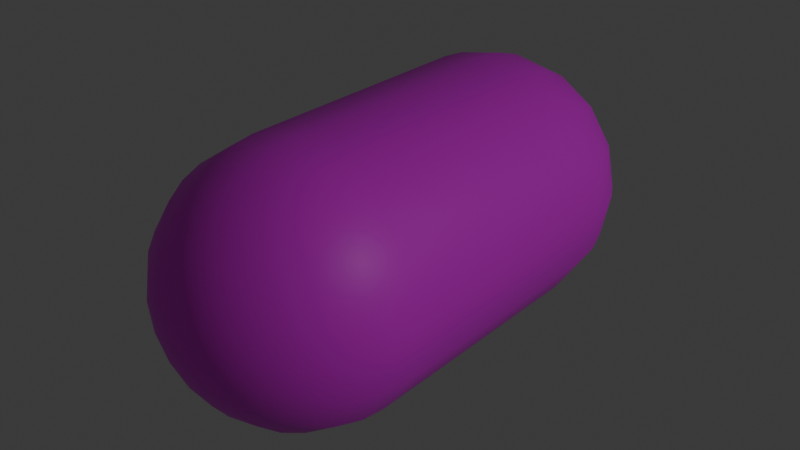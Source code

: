 # Source: bullet_triangled.blend  (saved by Blender 4.1.24; exported with 4.5.12 LTS)
import bpy
from mathutils import Matrix  # noqa: F401  (used for matrix-valued properties, if any)

bpy.ops.wm.read_factory_settings(use_empty=True)
scene = bpy.context.scene
scene.name = 'Scene'

# ---- collections
col_collection = bpy.data.collections.new('Collection'); scene.collection.children.link(col_collection)

# ---- images (referenced by path relative to the original .blend; pixels are not part of the script)
import os
ASSET_DIR = os.environ.get("B2B_ASSET_DIR", "")  # directory of the original .blend (textures are referenced by path, not embedded)
HERE = os.path.dirname(os.path.abspath(__file__))  # packed textures are extracted next to this script under _unpacked/

def load_image(name, relpath, width, height, colorspace="sRGB"):
    """Load a texture the original file referenced (path relative to the .blend, or extracted next to this script)."""
    p = next((c for c in (os.path.join(HERE, relpath), os.path.join(ASSET_DIR, relpath)) if relpath and os.path.exists(c)), "")
    if p:
        img = bpy.data.images.load(p, check_existing=True)
        img.name = name
    else:  # same state as the original file: an image datablock whose file is absent (Cycles renders it pink)
        img = bpy.data.images.new(name, width, height)
        img.source = "FILE"
        img.filepath = "//" + (relpath or name)
    img.colorspace_settings.name = colorspace
    return img
img_bullet_png = load_image('bullet.png', 'bullet.png', 1024, 1024, 'sRGB')

# ---- materials (node trees are filled in below, after node groups)
mat_material = bpy.data.materials.new('Material')
mat_material.alpha_threshold = 0.0
mat_material.use_transparent_shadow = False
mat_material.roughness = 0.5
mat_material.line_color = (0.0, 0.0, 0.0, 1.0)

# ---- material node trees
mat_material.use_nodes = True; mat_material.node_tree.nodes.clear()
_N = mat_material.node_tree.nodes; _L = mat_material.node_tree.links
n0 = _N.new('ShaderNodeOutputMaterial'); n0.name = 'Material Output'; n0.location = (300, 300)
n1 = _N.new('ShaderNodeBsdfPrincipled'); n1.name = 'Principled BSDF'; n1.location = (10, 300)
n1.inputs[3].default_value = 1.45
n2 = _N.new('ShaderNodeTexImage'); n2.name = '画像テクスチャ'; n2.location = (-280, 280)
n2.image = img_bullet_png
_L.new(n1.outputs[0], n0.inputs[0])
_L.new(n2.outputs[0], n1.inputs[0])
n0.is_active_output = True

# ---- world
world_world = bpy.data.worlds.new('World'); scene.world = world_world
world_world.use_nodes = True; world_world.node_tree.nodes.clear()
_N = world_world.node_tree.nodes; _L = world_world.node_tree.links
n0 = _N.new('ShaderNodeOutputWorld'); n0.name = 'World Output'; n0.location = (300, 300)
n1 = _N.new('ShaderNodeBackground'); n1.name = 'Background'; n1.location = (10, 300)
n1.inputs[0].default_value = (0.05088, 0.05088, 0.05088, 1.0)
_L.new(n1.outputs[0], n0.inputs[0])
n0.is_active_output = True
world_world.color = (0.05088, 0.05088, 0.05088)
world_world.use_sun_shadow = False
world_world.sun_shadow_jitter_overblur = 0.0

# ---- lights
light_light = bpy.data.lights.new('Light', 'POINT')
light_light.transmission_factor = 0.0
light_light.energy = 1000.0
light_light.shadow_soft_size = 0.1
light_light.shadow_maximum_resolution = 0.006
light_light.use_absolute_resolution = True

# ---- meshes
me_x = bpy.data.meshes.new('円柱')
me_x.from_pydata([(0.0, 0.4015, 0.4), (0.0, -0.7938, 0.07804), (0.0, -0.771, 0.1531), (0.1531, 0.4015, 0.3696), (0.0, -0.6843, 0.2828), (0.0, -0.5545, 0.3696), (0.1531, -0.4015, 0.3696), (0.0, -0.4795, 0.3923), (0.2828, -0.4015, 0.2828), (0.0, 0.4795, 0.3923), (0.0, 0.6237, 0.3326), (0.0, 0.7341, 0.2222), (0.02986, -0.7938, 0.0721), (0.05858, -0.771, 0.1414), (0.0, 0.771, 0.1531), (0.08504, -0.7341, 0.2053), (0.1082, -0.6843, 0.2613), (0.0, 0.7938, 0.07804), (0.1273, -0.6237, 0.3073), (0.1414, -0.5545, 0.3414), (0.1501, -0.4795, 0.3625), (0.1501, 0.4795, 0.3625), (0.05518, -0.7938, 0.05518), (0.1414, 0.5545, 0.3414), (0.1082, -0.771, 0.1082), (0.1273, 0.6237, 0.3073), (0.1571, -0.7341, 0.1571), (0.2, -0.6843, 0.2), (0.1082, 0.6843, 0.2613), (0.2352, -0.6237, 0.2352), (0.2613, -0.5545, 0.2613), (0.2774, -0.4795, 0.2774), (0.08504, 0.7341, 0.2053), (0.05858, 0.771, 0.1414), (0.02986, 0.7938, 0.0721), (-0.4, 0.4015, 1.748e-08), (-0.4, -0.4015, -1.748e-08), (-0.2828, 0.4015, 0.2828), (0.0721, -0.7938, 0.02986), (0.1414, -0.771, 0.05858), (0.2053, -0.7341, 0.08504), (-0.1531, 0.4015, 0.3696), (0.2613, -0.6843, 0.1082), (-0.1531, -0.4015, 0.3696), (0.2828, 0.4015, 0.2828), (0.3073, -0.6237, 0.1273), (0.3414, -0.5545, 0.1414), (0.2774, 0.4795, 0.2774), (0.3625, -0.4795, 0.1501), (0.2613, 0.5545, 0.2613), (0.2352, 0.6237, 0.2352), (0.2, 0.6843, 0.2), (0.1571, 0.7341, 0.1571), (0.1082, 0.771, 0.1082), (0.05518, 0.7938, 0.05518), (0.3696, 0.4015, 0.1531), (0.3625, 0.4795, 0.1501), (0.3414, 0.5545, 0.1414), (0.07804, -0.7938, -5.549e-08), (0.3073, 0.6237, 0.1273), (0.1531, -0.771, -5.152e-08), (0.2613, 0.6843, 0.1082), (0.2222, -0.7341, -6.182e-08), (0.2053, 0.7341, 0.08504), (0.1414, 0.771, 0.05858), (0.2828, -0.6843, -6.561e-08), (0.3326, -0.6237, -6.296e-08), (0.0721, 0.7938, 0.02986), (0.3696, -0.5545, -7.186e-08), (0.3923, -0.4795, -8.05e-08), (0.3923, 0.4795, -3.871e-08), (0.4, -0.4015, -7.709e-08), (0.3696, 0.5545, -2.351e-08), (0.3326, 0.6237, -8.564e-09), (0.2828, 0.6843, -5.915e-09), (0.2222, 0.7341, 2.22e-09), (0.1531, 0.771, 1.576e-08), (0.07804, 0.7938, 1.377e-08), (0.3625, 0.4795, -0.1501), (0.0721, -0.7938, -0.02986), (0.3414, 0.5545, -0.1414), (0.1414, -0.771, -0.05858), (0.3073, 0.6237, -0.1273), (0.2613, 0.6843, -0.1082), (0.2053, -0.7341, -0.08504), (0.2613, -0.6843, -0.1082), (0.2053, 0.7341, -0.08504), (0.1414, 0.771, -0.05858), (0.3073, -0.6237, -0.1273), (0.3414, -0.5545, -0.1414), (0.0721, 0.7938, -0.02986), (0.3625, -0.4795, -0.1501), (0.2828, 0.4015, -0.2828), (0.2774, 0.4795, -0.2774), (0.3696, -0.4015, -0.1531), (0.2613, 0.5545, -0.2613), (0.2352, 0.6237, -0.2352), (0.2, 0.6843, -0.2), (0.1571, 0.7341, -0.1571), (0.1082, 0.771, -0.1082), (0.05518, 0.7938, -0.05518), (0.1531, 0.4015, -0.3696), (0.1501, 0.4795, -0.3625), (0.05518, -0.7938, -0.05518), (0.1414, 0.5545, -0.3414), (0.1082, -0.771, -0.1082), (0.1273, 0.6237, -0.3073), (0.1571, -0.7341, -0.1571), (0.1082, 0.6843, -0.2613), (0.2, -0.6843, -0.2), (0.08504, 0.7341, -0.2053), (0.2352, -0.6237, -0.2352), (0.05858, 0.771, -0.1414), (0.2613, -0.5545, -0.2613), (0.02986, 0.7938, -0.0721), (0.2774, -0.4795, -0.2774), (-1.431e-07, 0.4015, -0.4), (0.2828, -0.4015, -0.2828), (-1.073e-07, 0.4795, -0.3923), (-9.537e-08, 0.5545, -0.3696), (-7.153e-08, 0.6237, -0.3326), (-8.941e-08, 0.6843, -0.2828), (-5.96e-08, 0.7341, -0.2222), (-4.768e-08, 0.771, -0.1531), (-2.682e-08, 0.7938, -0.07804), (0.02986, -0.7938, -0.0721), (-0.1531, 0.4015, -0.3696), (-0.1501, 0.4795, -0.3625), (0.05858, -0.771, -0.1414), (-0.1414, 0.5545, -0.3414), (0.08504, -0.7341, -0.2053), (-0.1273, 0.6237, -0.3073), (0.1082, -0.6843, -0.2613), (-0.1082, 0.6843, -0.2613), (0.1273, -0.6237, -0.3073), (0.1414, -0.5545, -0.3414), (-0.08504, 0.7341, -0.2053), (-0.05858, 0.771, -0.1414), (0.1501, -0.4795, -0.3625), (-0.02986, 0.7938, -0.0721), (0.0, 0.8015, 3.497e-08), (-0.2774, 0.4795, -0.2774), (-0.2613, 0.5545, -0.2613), (-0.2352, 0.6237, -0.2352), (-0.2, 0.6843, -0.2), (-0.1571, 0.7341, -0.1571), (-0.1082, 0.771, -0.1082), (-2.682e-08, -0.7938, -0.07804), (-0.05518, 0.7938, -0.05518), (-4.768e-08, -0.771, -0.1531), (-0.3696, 0.4015, -0.1531), (-5.96e-08, -0.7341, -0.2222), (-0.3625, 0.4795, -0.1501), (-8.941e-08, -0.6843, -0.2828), (-7.153e-08, -0.6237, -0.3326), (-0.3414, 0.5545, -0.1414), (-0.3073, 0.6237, -0.1273), (-9.537e-08, -0.5545, -0.3696), (-0.2613, 0.6843, -0.1082), (-1.073e-07, -0.4795, -0.3923), (-0.2053, 0.7341, -0.08504), (-1.431e-07, -0.4015, -0.4), (-0.1414, 0.771, -0.05858), (-0.0721, 0.7938, -0.02986), (-0.3923, 0.4795, 1.759e-07), (-0.3696, 0.5545, 1.672e-07), (-0.3326, 0.6237, 1.583e-07), (-0.2828, 0.6843, 1.61e-07), (-0.02986, -0.7938, -0.0721), (-0.2222, 0.7341, 1.095e-07), (-0.1531, 0.771, 1.052e-07), (-0.05858, -0.771, -0.1414), (-0.07804, 0.7938, 6.742e-08), (-0.08504, -0.7341, -0.2053), (-0.1082, -0.6843, -0.2613), (-0.1273, -0.6237, -0.3073), (-0.3625, 0.4795, 0.1501), (-0.3414, 0.5545, 0.1414), (-0.1414, -0.5545, -0.3414), (-0.1501, -0.4795, -0.3625), (-0.3073, 0.6237, 0.1273), (-0.2613, 0.6843, 0.1082), (-0.2053, 0.7341, 0.08504), (-0.1414, 0.771, 0.05858), (-0.0721, 0.7938, 0.02986), (-0.2774, 0.4795, 0.2774), (-0.2613, 0.5545, 0.2613), (-0.2352, 0.6237, 0.2352), (-0.2, 0.6843, 0.2), (-0.05518, -0.7938, -0.05518), (-0.1571, 0.7341, 0.1571), (-0.1082, -0.771, -0.1082), (-0.1082, 0.771, 0.1082), (-0.05518, 0.7938, 0.05518), (-0.1571, -0.7341, -0.1571), (-0.2, -0.6843, -0.2), (-0.2352, -0.6237, -0.2352), (-0.1501, 0.4795, 0.3625), (-0.2613, -0.5545, -0.2613), (-0.1414, 0.5545, 0.3414), (-0.2774, -0.4795, -0.2774), (-0.1273, 0.6237, 0.3073), (-0.2828, -0.4015, -0.2828), (-0.1082, 0.6843, 0.2613), (-0.08504, 0.7341, 0.2053), (-0.05858, 0.771, 0.1414), (-0.02986, 0.7938, 0.0721), (2.027e-07, 0.5545, 0.3696), (1.788e-07, 0.6843, 0.2828), (-0.0721, -0.7938, -0.02986), (-0.1414, -0.771, -0.05858), (-0.2053, -0.7341, -0.08504), (-0.2613, -0.6843, -0.1082), (-0.3073, -0.6237, -0.1273), (-0.3414, -0.5545, -0.1414), (-0.3625, -0.4795, -0.1501), (0.4, 0.4015, -4.212e-08), (0.3696, 0.4015, -0.1531), (0.0, -0.8015, -3.497e-08), (-0.07804, -0.7938, -1.851e-09), (-0.1531, -0.771, 3.789e-08), (-0.2222, -0.7341, 4.546e-08), (-0.2828, -0.6843, 1.013e-07), (-0.3326, -0.6237, 1.039e-07), (-0.3696, -0.5545, 1.189e-07), (-0.3923, -0.4795, 1.341e-07), (-0.2828, 0.4015, -0.2828), (-0.0721, -0.7938, 0.02986), (-0.1414, -0.771, 0.05858), (-0.2053, -0.7341, 0.08504), (-0.3696, 0.4015, 0.1531), (-0.2613, -0.6843, 0.1082), (-0.3073, -0.6237, 0.1273), (-0.3414, -0.5545, 0.1414), (-0.3625, -0.4795, 0.1501), (-0.05518, -0.7938, 0.05518), (-0.1082, -0.771, 0.1082), (-0.1571, -0.7341, 0.1571), (-0.2, -0.6843, 0.2), (-0.2352, -0.6237, 0.2352), (-0.2613, -0.5545, 0.2613), (-0.2774, -0.4795, 0.2774), (-0.02986, -0.7938, 0.0721), (-0.05858, -0.771, 0.1414), (-0.08504, -0.7341, 0.2053), (-0.1082, -0.6843, 0.2613), (-0.1273, -0.6237, 0.3073), (-0.1414, -0.5545, 0.3414), (-0.1501, -0.4795, 0.3625), (9.537e-08, -0.7341, 0.2222), (1.788e-07, -0.6237, 0.3326), (1.851e-07, -0.4015, 0.4), (0.3696, -0.4015, 0.1531), (0.1531, -0.4015, -0.3696), (-0.1531, -0.4015, -0.3696), (-0.3696, -0.4015, -0.1531), (-0.3696, -0.4015, 0.1531), (-0.2828, -0.4015, 0.2828)], [], [(6, 44, 3), (8, 55, 44), (252, 216, 55), (216, 94, 217), (94, 92, 217), (92, 253, 101), (116, 254, 126), (226, 255, 150), (9, 3, 21), (207, 21, 23), (207, 25, 10), (208, 25, 28), (208, 32, 11), (11, 33, 14), (14, 34, 17), (140, 17, 34), (140, 34, 54), (44, 21, 3), (21, 49, 23), (25, 49, 50), (25, 51, 28), (28, 52, 32), (32, 53, 33), (34, 53, 54), (50, 61, 51), (51, 63, 52), (52, 64, 53), (54, 64, 67), (140, 54, 67), (56, 44, 55), (47, 57, 49), (50, 57, 59), (140, 67, 77), (70, 55, 216), (56, 72, 57), (57, 73, 59), (59, 74, 61), (63, 74, 75), (64, 75, 76), (67, 76, 77), (74, 86, 75), (75, 87, 76), (77, 87, 90), (140, 77, 90), (217, 70, 216), (70, 80, 72), (72, 82, 73), (74, 82, 83), (92, 78, 217), (78, 95, 80), (82, 95, 96), (82, 97, 83), (83, 98, 86), (87, 98, 99), (90, 99, 100), (140, 90, 100), (97, 110, 98), (98, 112, 99), (99, 114, 100), (140, 100, 114), (102, 92, 101), (93, 104, 95), (96, 104, 106), (97, 106, 108), (102, 119, 104), (104, 120, 106), (108, 120, 121), (108, 122, 110), (110, 123, 112), (112, 124, 114), (140, 114, 124), (118, 101, 116), (123, 136, 137), (123, 139, 124), (140, 124, 139), (127, 116, 126), (118, 129, 119), (119, 131, 120), (121, 131, 133), (121, 136, 122), (129, 143, 131), (133, 143, 144), (133, 145, 136), (137, 145, 146), (139, 146, 148), (140, 139, 148), (226, 127, 126), (127, 142, 129), (146, 163, 148), (140, 148, 163), (150, 141, 226), (141, 155, 142), (142, 156, 143), (144, 156, 158), (144, 160, 145), (146, 160, 162), (156, 165, 166), (158, 166, 167), (158, 169, 160), (162, 169, 170), (162, 172, 163), (140, 163, 172), (35, 152, 150), (152, 165, 155), (170, 184, 172), (140, 172, 184), (230, 164, 35), (164, 177, 165), (166, 177, 180), (167, 180, 181), (167, 182, 169), (170, 182, 183), (181, 187, 188), (181, 190, 182), (183, 190, 192), (183, 193, 184), (140, 184, 193), (37, 176, 230), (176, 186, 177), (177, 187, 180), (140, 193, 206), (41, 185, 37), (185, 199, 186), (186, 201, 187), (188, 201, 203), (188, 204, 190), (192, 204, 205), (193, 205, 206), (203, 10, 208), (203, 11, 204), (205, 11, 14), (205, 17, 206), (140, 206, 17), (0, 197, 41), (199, 9, 207), (199, 10, 201), (2, 12, 13), (249, 13, 15), (249, 16, 4), (250, 16, 18), (250, 19, 5), (7, 19, 20), (251, 20, 6), (1, 218, 12), (8, 20, 31), (12, 218, 22), (12, 24, 13), (15, 24, 26), (15, 27, 16), (16, 29, 18), (18, 30, 19), (20, 30, 31), (29, 42, 45), (29, 46, 30), (31, 46, 48), (252, 31, 48), (22, 218, 38), (22, 39, 24), (26, 39, 40), (27, 40, 42), (38, 218, 58), (38, 60, 39), (39, 62, 40), (40, 65, 42), (42, 66, 45), (45, 68, 46), (48, 68, 69), (48, 71, 252), (65, 88, 66), (68, 88, 89), (69, 89, 91), (94, 69, 91), (58, 218, 79), (58, 81, 60), (60, 84, 62), (65, 84, 85), (79, 105, 81), (81, 107, 84), (85, 107, 109), (85, 111, 88), (88, 113, 89), (91, 113, 115), (117, 91, 115), (79, 218, 103), (111, 135, 113), (115, 135, 138), (117, 138, 253), (103, 218, 125), (105, 125, 128), (105, 130, 107), (107, 132, 109), (109, 134, 111), (130, 149, 151), (132, 151, 153), (132, 154, 134), (135, 154, 157), (135, 159, 138), (138, 161, 253), (125, 218, 147), (125, 149, 128), (159, 178, 179), (179, 161, 159), (147, 218, 168), (147, 171, 149), (149, 173, 151), (153, 173, 174), (153, 175, 154), (157, 175, 178), (171, 194, 173), (174, 194, 195), (174, 196, 175), (178, 196, 198), (179, 198, 200), (202, 179, 200), (168, 218, 189), (168, 191, 171), (200, 214, 215), (202, 215, 255), (189, 218, 209), (191, 209, 210), (191, 211, 194), (195, 211, 212), (195, 213, 196), (198, 213, 214), (212, 221, 222), (212, 223, 213), (213, 224, 214), (215, 224, 225), (215, 36, 255), (209, 218, 219), (209, 220, 210), (210, 221, 211), (225, 256, 36), (219, 218, 227), (219, 228, 220), (220, 229, 221), (222, 229, 231), (222, 232, 223), (223, 233, 224), (225, 233, 234), (231, 237, 238), (231, 239, 232), (233, 239, 240), (233, 241, 234), (234, 257, 256), (227, 218, 235), (228, 235, 236), (228, 237, 229), (241, 43, 257), (235, 218, 242), (235, 243, 236), (236, 244, 237), (238, 244, 245), (238, 246, 239), (240, 246, 247), (240, 248, 241), (246, 4, 250), (246, 5, 247), (248, 5, 7), (248, 251, 43), (242, 218, 1), (243, 1, 2), (244, 2, 249), (245, 249, 4), (251, 3, 0), (253, 116, 101), (254, 226, 126), (255, 35, 150), (35, 256, 230), (256, 37, 230), (257, 41, 37), (43, 0, 41), (6, 8, 44), (8, 252, 55), (252, 71, 216), (216, 71, 94), (94, 117, 92), (92, 117, 253), (116, 161, 254), (226, 202, 255), (9, 0, 3), (207, 9, 21), (207, 23, 25), (208, 10, 25), (208, 28, 32), (11, 32, 33), (14, 33, 34), (44, 47, 21), (21, 47, 49), (25, 23, 49), (25, 50, 51), (28, 51, 52), (32, 52, 53), (34, 33, 53), (50, 59, 61), (51, 61, 63), (52, 63, 64), (54, 53, 64), (56, 47, 44), (47, 56, 57), (50, 49, 57), (70, 56, 55), (56, 70, 72), (57, 72, 73), (59, 73, 74), (63, 61, 74), (64, 63, 75), (67, 64, 76), (74, 83, 86), (75, 86, 87), (77, 76, 87), (217, 78, 70), (70, 78, 80), (72, 80, 82), (74, 73, 82), (92, 93, 78), (78, 93, 95), (82, 80, 95), (82, 96, 97), (83, 97, 98), (87, 86, 98), (90, 87, 99), (97, 108, 110), (98, 110, 112), (99, 112, 114), (102, 93, 92), (93, 102, 104), (96, 95, 104), (97, 96, 106), (102, 118, 119), (104, 119, 120), (108, 106, 120), (108, 121, 122), (110, 122, 123), (112, 123, 124), (118, 102, 101), (123, 122, 136), (123, 137, 139), (127, 118, 116), (118, 127, 129), (119, 129, 131), (121, 120, 131), (121, 133, 136), (129, 142, 143), (133, 131, 143), (133, 144, 145), (137, 136, 145), (139, 137, 146), (226, 141, 127), (127, 141, 142), (146, 162, 163), (150, 152, 141), (141, 152, 155), (142, 155, 156), (144, 143, 156), (144, 158, 160), (146, 145, 160), (156, 155, 165), (158, 156, 166), (158, 167, 169), (162, 160, 169), (162, 170, 172), (35, 164, 152), (152, 164, 165), (170, 183, 184), (230, 176, 164), (164, 176, 177), (166, 165, 177), (167, 166, 180), (167, 181, 182), (170, 169, 182), (181, 180, 187), (181, 188, 190), (183, 182, 190), (183, 192, 193), (37, 185, 176), (176, 185, 186), (177, 186, 187), (41, 197, 185), (185, 197, 199), (186, 199, 201), (188, 187, 201), (188, 203, 204), (192, 190, 204), (193, 192, 205), (203, 201, 10), (203, 208, 11), (205, 204, 11), (205, 14, 17), (0, 9, 197), (199, 197, 9), (199, 207, 10), (2, 1, 12), (249, 2, 13), (249, 15, 16), (250, 4, 16), (250, 18, 19), (7, 5, 19), (251, 7, 20), (8, 6, 20), (12, 22, 24), (15, 13, 24), (15, 26, 27), (16, 27, 29), (18, 29, 30), (20, 19, 30), (29, 27, 42), (29, 45, 46), (31, 30, 46), (252, 8, 31), (22, 38, 39), (26, 24, 39), (27, 26, 40), (38, 58, 60), (39, 60, 62), (40, 62, 65), (42, 65, 66), (45, 66, 68), (48, 46, 68), (48, 69, 71), (65, 85, 88), (68, 66, 88), (69, 68, 89), (94, 71, 69), (58, 79, 81), (60, 81, 84), (65, 62, 84), (79, 103, 105), (81, 105, 107), (85, 84, 107), (85, 109, 111), (88, 111, 113), (91, 89, 113), (117, 94, 91), (111, 134, 135), (115, 113, 135), (117, 115, 138), (105, 103, 125), (105, 128, 130), (107, 130, 132), (109, 132, 134), (130, 128, 149), (132, 130, 151), (132, 153, 154), (135, 134, 154), (135, 157, 159), (138, 159, 161), (125, 147, 149), (159, 157, 178), (179, 254, 161), (147, 168, 171), (149, 171, 173), (153, 151, 173), (153, 174, 175), (157, 154, 175), (171, 191, 194), (174, 173, 194), (174, 195, 196), (178, 175, 196), (179, 178, 198), (202, 254, 179), (168, 189, 191), (200, 198, 214), (202, 200, 215), (191, 189, 209), (191, 210, 211), (195, 194, 211), (195, 212, 213), (198, 196, 213), (212, 211, 221), (212, 222, 223), (213, 223, 224), (215, 214, 224), (215, 225, 36), (209, 219, 220), (210, 220, 221), (225, 234, 256), (219, 227, 228), (220, 228, 229), (222, 221, 229), (222, 231, 232), (223, 232, 233), (225, 224, 233), (231, 229, 237), (231, 238, 239), (233, 232, 239), (233, 240, 241), (234, 241, 257), (228, 227, 235), (228, 236, 237), (241, 248, 43), (235, 242, 243), (236, 243, 244), (238, 237, 244), (238, 245, 246), (240, 239, 246), (240, 247, 248), (246, 245, 4), (246, 250, 5), (248, 247, 5), (248, 7, 251), (243, 242, 1), (244, 243, 2), (245, 244, 249), (251, 6, 3), (253, 161, 116), (254, 202, 226), (255, 36, 35), (35, 36, 256), (256, 257, 37), (257, 43, 41), (43, 251, 0)])
me_x.polygons.foreach_set('use_smooth', [True] * 512)
me_x.polygons.foreach_set('material_index', [0, 0, 0, 0, 0, 0, 0, 0, 1, 1, 1, 1, 1, 1, 1, 1, 1, 1, 1, 1, 1, 1, 1, 1, 1, 1, 1, 1, 1, 1, 1, 1, 1, 1, 1, 1, 1, 1, 1, 1, 1, 1, 1, 1, 1, 1, 1, 1, 1, 1, 1, 1, 1, 1, 1, 1, 1, 1, 1, 1, 1, 1, 1, 1, 1, 1, 1, 1, 1, 1, 1, 1, 1, 1, 1, 1, 1, 1, 1, 1, 1, 1, 1, 1, 1, 1, 1, 1, 1, 1, 1, 1, 1, 1, 1, 1, 1, 1, 1, 1, 1, 1, 1, 1, 1, 1, 1, 1, 1, 1, 1, 1, 1, 1, 1, 1, 1, 1, 1, 1, 1, 1, 1, 1, 1, 1, 1, 1, 1, 1, 1, 1, 1, 1, 1, 1, 1, 1, 1, 1, 1, 1, 1, 1, 1, 1, 1, 1, 1, 1, 1, 1, 1, 1, 1, 1, 1, 1, 1, 1, 1, 1, 1, 1, 1, 1, 1, 1, 1, 1, 1, 1, 1, 1, 1, 1, 1, 1, 1, 1, 1, 1, 1, 1, 1, 1, 1, 1, 1, 1, 1, 1, 1, 1, 1, 1, 1, 1, 1, 1, 1, 1, 1, 1, 1, 1, 1, 1, 1, 1, 1, 1, 1, 1, 1, 1, 1, 1, 1, 1, 1, 1, 1, 1, 1, 1, 1, 1, 1, 1, 1, 1, 1, 1, 1, 1, 1, 1, 1, 1, 1, 1, 1, 1, 1, 1, 1, 1, 1, 1, 1, 1, 1, 1, 1, 1, 1, 1, 1, 1, 1, 1, 1, 1, 0, 0, 0, 0, 0, 0, 0, 0, 0, 0, 0, 0, 0, 0, 0, 0, 1, 1, 1, 1, 1, 1, 1, 1, 1, 1, 1, 1, 1, 1, 1, 1, 1, 1, 1, 1, 1, 1, 1, 1, 1, 1, 1, 1, 1, 1, 1, 1, 1, 1, 1, 1, 1, 1, 1, 1, 1, 1, 1, 1, 1, 1, 1, 1, 1, 1, 1, 1, 1, 1, 1, 1, 1, 1, 1, 1, 1, 1, 1, 1, 1, 1, 1, 1, 1, 1, 1, 1, 1, 1, 1, 1, 1, 1, 1, 1, 1, 1, 1, 1, 1, 1, 1, 1, 1, 1, 1, 1, 1, 1, 1, 1, 1, 1, 1, 1, 1, 1, 1, 1, 1, 1, 1, 1, 1, 1, 1, 1, 1, 1, 1, 1, 1, 1, 1, 1, 1, 1, 1, 1, 1, 1, 1, 1, 1, 1, 1, 1, 1, 1, 1, 1, 1, 1, 1, 1, 1, 1, 1, 1, 1, 1, 1, 1, 1, 1, 1, 1, 1, 1, 1, 1, 1, 1, 1, 1, 1, 1, 1, 1, 1, 1, 1, 1, 1, 1, 1, 1, 1, 1, 1, 1, 1, 1, 1, 1, 1, 1, 1, 1, 1, 1, 1, 1, 1, 1, 1, 1, 1, 1, 1, 1, 1, 1, 1, 1, 1, 1, 1, 1, 1, 1, 1, 1, 1, 1, 1, 1, 1, 1, 1, 1, 1, 1, 1, 1, 1, 1, 1, 1, 0, 0, 0, 0, 0, 0, 0, 0])
_uv = me_x.uv_layers.new(name='UVマップ')
_uv.uv.foreach_set('vector', [0.0645, 0.4366, 0.338, 0.3834, 0.338, 0.4366, 0.0645, 0.3834, 0.338, 0.3303, 0.338, 0.3834, 0.0645, 0.3303, 0.338, 0.2771, 0.338, 0.3303, 0.338, 0.2771, 0.0645, 0.224, 0.338, 0.224, 0.0645, 0.224, 0.338, 0.1708, 0.338, 0.224, 0.338, 0.1708, 0.0645, 0.1177, 0.338, 0.1177, 0.338, 0.915, 0.0645, 0.8618, 0.338, 0.8618, 0.338, 0.8087, 0.0645, 0.7555, 0.338, 0.7555, 0.6986, 0.5712, 0.7586, 0.5486, 0.7511, 0.5776, 0.6991, 0.5974, 0.7511, 0.5776, 0.7447, 0.6031, 0.6991, 0.5974, 0.7382, 0.6268, 0.6991, 0.6219, 0.6994, 0.6456, 0.7382, 0.6268, 0.7322, 0.6498, 0.6994, 0.6456, 0.726, 0.6728, 0.6995, 0.6695, 0.6995, 0.6695, 0.7196, 0.6973, 0.6996, 0.6946, 0.6996, 0.6946, 0.7119, 0.7257, 0.6998, 0.7245, 0.7029, 0.7557, 0.6998, 0.7245, 0.7119, 0.7257, 0.7066, 0.7562, 0.7119, 0.7257, 0.7231, 0.7301, 0.8149, 0.5725, 0.7511, 0.5776, 0.7586, 0.5486, 0.7511, 0.5776, 0.7872, 0.6207, 0.7447, 0.6031, 0.7382, 0.6268, 0.7872, 0.6207, 0.7748, 0.6418, 0.7382, 0.6268, 0.7628, 0.6624, 0.7322, 0.6498, 0.7322, 0.6498, 0.7508, 0.6831, 0.726, 0.6728, 0.726, 0.6728, 0.7379, 0.7051, 0.7196, 0.6973, 0.7119, 0.7257, 0.7379, 0.7051, 0.7231, 0.7301, 0.7748, 0.6418, 0.7892, 0.6827, 0.7628, 0.6624, 0.7628, 0.6624, 0.772, 0.6997, 0.7508, 0.6831, 0.7508, 0.6831, 0.7536, 0.7173, 0.7379, 0.7051, 0.7231, 0.7301, 0.7536, 0.7173, 0.7327, 0.7372, 0.7099, 0.7578, 0.7231, 0.7301, 0.7327, 0.7372, 0.8425, 0.6301, 0.8149, 0.5725, 0.8634, 0.6091, 0.8006, 0.5974, 0.8238, 0.6486, 0.7872, 0.6207, 0.7748, 0.6418, 0.8238, 0.6486, 0.8062, 0.6659, 0.7109, 0.7588, 0.7327, 0.7372, 0.7393, 0.7471, 0.8751, 0.6718, 0.8634, 0.6091, 0.8996, 0.6574, 0.8425, 0.6301, 0.8521, 0.6851, 0.8238, 0.6486, 0.8238, 0.6486, 0.8305, 0.6975, 0.8062, 0.6659, 0.8062, 0.6659, 0.8094, 0.7095, 0.7892, 0.6827, 0.772, 0.6997, 0.8094, 0.7095, 0.7881, 0.7214, 0.7536, 0.7173, 0.7881, 0.7214, 0.7655, 0.7336, 0.7327, 0.7372, 0.7655, 0.7336, 0.7393, 0.7471, 0.8094, 0.7095, 0.7981, 0.7472, 0.7881, 0.7214, 0.7881, 0.7214, 0.7723, 0.7529, 0.7655, 0.7336, 0.7393, 0.7471, 0.7723, 0.7529, 0.7435, 0.7584, 0.7131, 0.7635, 0.7393, 0.7471, 0.7435, 0.7584, 0.9238, 0.7118, 0.8751, 0.6718, 0.8996, 0.6574, 0.8751, 0.6718, 0.8706, 0.7279, 0.8521, 0.6851, 0.8521, 0.6851, 0.8462, 0.7348, 0.8305, 0.6975, 0.8094, 0.7095, 0.8462, 0.7348, 0.8223, 0.7412, 0.9352, 0.7712, 0.8962, 0.7205, 0.9238, 0.7118, 0.8962, 0.7205, 0.8784, 0.7747, 0.8706, 0.7279, 0.8462, 0.7348, 0.8784, 0.7747, 0.8525, 0.7759, 0.8462, 0.7348, 0.8268, 0.7764, 0.8223, 0.7412, 0.8223, 0.7412, 0.8007, 0.7757, 0.7981, 0.7472, 0.7723, 0.7529, 0.8007, 0.7757, 0.7736, 0.7738, 0.7435, 0.7584, 0.7736, 0.7738, 0.7437, 0.7703, 0.7133, 0.7648, 0.7435, 0.7584, 0.7437, 0.7703, 0.8268, 0.7764, 0.7952, 0.8054, 0.8007, 0.7757, 0.8007, 0.7757, 0.7683, 0.795, 0.7736, 0.7738, 0.7736, 0.7738, 0.7406, 0.7821, 0.7437, 0.7703, 0.7124, 0.7684, 0.7437, 0.7703, 0.7406, 0.7821, 0.9035, 0.8281, 0.9352, 0.7712, 0.9327, 0.8315, 0.9054, 0.7733, 0.8757, 0.8242, 0.8784, 0.7747, 0.8525, 0.7759, 0.8757, 0.8242, 0.8486, 0.8193, 0.8268, 0.7764, 0.8486, 0.8193, 0.8219, 0.8133, 0.9035, 0.8281, 0.863, 0.8762, 0.8757, 0.8242, 0.8757, 0.8242, 0.8339, 0.8656, 0.8486, 0.8193, 0.8219, 0.8133, 0.8339, 0.8656, 0.8063, 0.8514, 0.8219, 0.8133, 0.7805, 0.8344, 0.7952, 0.8054, 0.7952, 0.8054, 0.7559, 0.8147, 0.7683, 0.795, 0.7683, 0.795, 0.7336, 0.792, 0.7406, 0.7821, 0.712, 0.7693, 0.7406, 0.7821, 0.7336, 0.792, 0.8924, 0.8841, 0.9327, 0.8315, 0.9217, 0.8902, 0.6443, 0.8135, 0.6054, 0.8047, 0.6318, 0.7942, 0.6443, 0.8135, 0.6589, 0.7812, 0.6659, 0.7911, 0.6874, 0.7684, 0.6659, 0.7911, 0.6589, 0.7812, 0.4982, 0.8278, 0.4803, 0.8902, 0.4692, 0.831, 0.51, 0.8837, 0.5261, 0.8238, 0.5392, 0.8755, 0.5392, 0.8755, 0.5529, 0.8192, 0.5675, 0.8642, 0.5949, 0.8505, 0.5529, 0.8192, 0.5792, 0.8127, 0.5949, 0.8505, 0.6054, 0.8047, 0.6203, 0.8333, 0.5261, 0.8238, 0.5488, 0.7762, 0.5529, 0.8192, 0.5792, 0.8127, 0.5488, 0.7762, 0.5741, 0.7762, 0.5792, 0.8127, 0.5997, 0.7755, 0.6054, 0.8047, 0.6318, 0.7942, 0.5997, 0.7755, 0.6265, 0.7735, 0.6589, 0.7812, 0.6265, 0.7735, 0.6554, 0.7699, 0.6857, 0.7666, 0.6589, 0.7812, 0.6554, 0.7699, 0.467, 0.7711, 0.4982, 0.8278, 0.4692, 0.831, 0.4982, 0.8278, 0.5231, 0.7751, 0.5261, 0.8238, 0.6265, 0.7735, 0.656, 0.7581, 0.6554, 0.7699, 0.6855, 0.7655, 0.6554, 0.7699, 0.656, 0.7581, 0.4785, 0.7127, 0.4963, 0.7732, 0.467, 0.7711, 0.4963, 0.7732, 0.5305, 0.7286, 0.5231, 0.7751, 0.5231, 0.7751, 0.5545, 0.7355, 0.5488, 0.7762, 0.5741, 0.7762, 0.5545, 0.7355, 0.5782, 0.7416, 0.5741, 0.7762, 0.6022, 0.7475, 0.5997, 0.7755, 0.6265, 0.7735, 0.6022, 0.7475, 0.6275, 0.753, 0.5545, 0.7355, 0.5485, 0.6864, 0.5699, 0.6985, 0.5782, 0.7416, 0.5699, 0.6985, 0.5907, 0.7102, 0.5782, 0.7416, 0.6119, 0.7219, 0.6022, 0.7475, 0.6275, 0.753, 0.6119, 0.7219, 0.6343, 0.734, 0.6275, 0.753, 0.6601, 0.747, 0.656, 0.7581, 0.686, 0.7628, 0.656, 0.7581, 0.6601, 0.747, 0.5017, 0.6589, 0.5053, 0.7209, 0.4785, 0.7127, 0.5053, 0.7209, 0.5485, 0.6864, 0.5305, 0.7286, 0.6343, 0.734, 0.6671, 0.7375, 0.6601, 0.747, 0.6876, 0.7601, 0.6601, 0.747, 0.6671, 0.7375, 0.5375, 0.6119, 0.5262, 0.6731, 0.5017, 0.6589, 0.5262, 0.6731, 0.5762, 0.6501, 0.5485, 0.6864, 0.5699, 0.6985, 0.5762, 0.6501, 0.5936, 0.6672, 0.5907, 0.7102, 0.5936, 0.6672, 0.6106, 0.6836, 0.5907, 0.7102, 0.6277, 0.7002, 0.6119, 0.7219, 0.6343, 0.734, 0.6277, 0.7002, 0.6459, 0.7178, 0.6106, 0.6836, 0.6243, 0.6428, 0.6365, 0.6632, 0.6106, 0.6836, 0.6486, 0.6836, 0.6277, 0.7002, 0.6459, 0.7178, 0.6486, 0.6836, 0.6614, 0.7054, 0.6459, 0.7178, 0.6766, 0.7303, 0.6671, 0.7375, 0.6901, 0.7578, 0.6671, 0.7375, 0.6766, 0.7303, 0.584, 0.5752, 0.5578, 0.6317, 0.5375, 0.6119, 0.5578, 0.6317, 0.6119, 0.622, 0.5762, 0.6501, 0.5762, 0.6501, 0.6243, 0.6428, 0.5936, 0.6672, 0.6934, 0.7562, 0.6766, 0.7303, 0.6877, 0.7258, 0.6385, 0.5513, 0.5988, 0.5996, 0.584, 0.5752, 0.5988, 0.5996, 0.6537, 0.6037, 0.6119, 0.622, 0.6119, 0.622, 0.6603, 0.6275, 0.6243, 0.6428, 0.6365, 0.6632, 0.6603, 0.6275, 0.6667, 0.6502, 0.6365, 0.6632, 0.6731, 0.6731, 0.6486, 0.6836, 0.6614, 0.7054, 0.6731, 0.6731, 0.6797, 0.6975, 0.6766, 0.7303, 0.6797, 0.6975, 0.6877, 0.7258, 0.6667, 0.6502, 0.6991, 0.6219, 0.6994, 0.6456, 0.6667, 0.6502, 0.6995, 0.6695, 0.6731, 0.6731, 0.6797, 0.6975, 0.6995, 0.6695, 0.6996, 0.6946, 0.6797, 0.6975, 0.6998, 0.7245, 0.6877, 0.7258, 0.697, 0.7557, 0.6877, 0.7258, 0.6998, 0.7245, 0.6979, 0.5421, 0.6466, 0.5789, 0.6385, 0.5513, 0.6537, 0.6037, 0.6986, 0.5712, 0.6991, 0.5974, 0.6537, 0.6037, 0.6991, 0.6219, 0.6603, 0.6275, 0.6999, 0.2604, 0.7122, 0.2294, 0.7198, 0.2578, 0.6997, 0.2855, 0.7198, 0.2578, 0.7261, 0.2823, 0.6997, 0.2855, 0.7321, 0.3053, 0.6994, 0.3093, 0.6993, 0.333, 0.7321, 0.3053, 0.7381, 0.328, 0.6993, 0.333, 0.7443, 0.3517, 0.6989, 0.3575, 0.6987, 0.3834, 0.7443, 0.3517, 0.751, 0.3774, 0.6984, 0.4131, 0.751, 0.3774, 0.7582, 0.4046, 0.7001, 0.2306, 0.7032, 0.1996, 0.7122, 0.2294, 0.8135, 0.3824, 0.751, 0.3774, 0.7995, 0.3574, 0.7122, 0.2294, 0.7069, 0.199, 0.7234, 0.2251, 0.7122, 0.2294, 0.7382, 0.2501, 0.7198, 0.2578, 0.7261, 0.2823, 0.7382, 0.2501, 0.7509, 0.2722, 0.7261, 0.2823, 0.7628, 0.2929, 0.7321, 0.3053, 0.7321, 0.3053, 0.7745, 0.3136, 0.7381, 0.328, 0.7381, 0.328, 0.7865, 0.3347, 0.7443, 0.3517, 0.751, 0.3774, 0.7865, 0.3347, 0.7995, 0.3574, 0.7745, 0.3136, 0.7891, 0.2727, 0.8059, 0.2897, 0.7745, 0.3136, 0.8229, 0.3073, 0.7865, 0.3347, 0.7995, 0.3574, 0.8229, 0.3073, 0.8414, 0.3259, 0.8613, 0.3466, 0.7995, 0.3574, 0.8414, 0.3259, 0.7234, 0.2251, 0.7102, 0.1973, 0.733, 0.218, 0.7234, 0.2251, 0.754, 0.238, 0.7382, 0.2501, 0.7509, 0.2722, 0.754, 0.238, 0.7721, 0.2558, 0.7628, 0.2929, 0.7721, 0.2558, 0.7891, 0.2727, 0.733, 0.218, 0.7127, 0.1951, 0.7402, 0.2086, 0.733, 0.218, 0.7659, 0.222, 0.754, 0.238, 0.754, 0.238, 0.7883, 0.2342, 0.7721, 0.2558, 0.7721, 0.2558, 0.8094, 0.246, 0.7891, 0.2727, 0.7891, 0.2727, 0.8301, 0.2583, 0.8059, 0.2897, 0.8059, 0.2897, 0.8515, 0.2711, 0.8229, 0.3073, 0.8414, 0.3259, 0.8515, 0.2711, 0.8742, 0.2846, 0.8414, 0.3259, 0.8987, 0.2998, 0.8613, 0.3466, 0.8094, 0.246, 0.8463, 0.2212, 0.8301, 0.2583, 0.8515, 0.2711, 0.8463, 0.2212, 0.8705, 0.2284, 0.8742, 0.2846, 0.8705, 0.2284, 0.8959, 0.2362, 0.9237, 0.2452, 0.8742, 0.2846, 0.8959, 0.2362, 0.7402, 0.2086, 0.7144, 0.1924, 0.7444, 0.1975, 0.7402, 0.2086, 0.7729, 0.203, 0.7659, 0.222, 0.7659, 0.222, 0.7983, 0.2086, 0.7883, 0.2342, 0.8094, 0.246, 0.7983, 0.2086, 0.8223, 0.2146, 0.7444, 0.1975, 0.7742, 0.1823, 0.7729, 0.203, 0.7729, 0.203, 0.8009, 0.1803, 0.7983, 0.2086, 0.8223, 0.2146, 0.8009, 0.1803, 0.8268, 0.1798, 0.8223, 0.2146, 0.8524, 0.1802, 0.8463, 0.2212, 0.8463, 0.2212, 0.8782, 0.1815, 0.8705, 0.2284, 0.8959, 0.2362, 0.8782, 0.1815, 0.9056, 0.1831, 0.9355, 0.1854, 0.8959, 0.2362, 0.9056, 0.1831, 0.7444, 0.1975, 0.715, 0.1898, 0.7451, 0.1857, 0.8524, 0.1802, 0.8756, 0.1317, 0.8782, 0.1815, 0.9056, 0.1831, 0.8756, 0.1317, 0.9037, 0.128, 0.9355, 0.1854, 0.9037, 0.128, 0.9331, 0.1246, 0.7451, 0.1857, 0.7146, 0.1878, 0.742, 0.1743, 0.7742, 0.1823, 0.742, 0.1743, 0.7689, 0.1615, 0.7742, 0.1823, 0.7955, 0.1512, 0.8009, 0.1803, 0.8009, 0.1803, 0.8217, 0.1429, 0.8268, 0.1798, 0.8268, 0.1798, 0.8484, 0.1368, 0.8524, 0.1802, 0.7955, 0.1512, 0.7566, 0.1424, 0.7802, 0.1222, 0.8217, 0.1429, 0.7802, 0.1222, 0.8062, 0.1053, 0.8217, 0.1429, 0.8334, 0.09091, 0.8484, 0.1368, 0.8756, 0.1317, 0.8334, 0.09091, 0.8622, 0.07994, 0.8756, 0.1317, 0.8916, 0.07113, 0.9037, 0.128, 0.9037, 0.128, 0.9217, 0.0645, 0.9331, 0.1246, 0.742, 0.1743, 0.7142, 0.187, 0.7351, 0.1646, 0.742, 0.1743, 0.7566, 0.1424, 0.7689, 0.1615, 0.5087, 0.0706, 0.5253, 0.1299, 0.4975, 0.1265, 0.4975, 0.1265, 0.4791, 0.0645, 0.5087, 0.0706, 0.6674, 0.1618, 0.6895, 0.1848, 0.6603, 0.1719, 0.6674, 0.1618, 0.6324, 0.1588, 0.645, 0.1389, 0.645, 0.1389, 0.6053, 0.1485, 0.6202, 0.1189, 0.5937, 0.1024, 0.6053, 0.1485, 0.5788, 0.1405, 0.5937, 0.1024, 0.5521, 0.1345, 0.566, 0.08912, 0.5377, 0.07882, 0.5521, 0.1345, 0.5253, 0.1299, 0.6324, 0.1588, 0.6, 0.178, 0.6053, 0.1485, 0.5788, 0.1405, 0.6, 0.178, 0.574, 0.1776, 0.5788, 0.1405, 0.5485, 0.1778, 0.5521, 0.1345, 0.5253, 0.1299, 0.5485, 0.1778, 0.5228, 0.1788, 0.4975, 0.1265, 0.5228, 0.1788, 0.4961, 0.1807, 0.467, 0.183, 0.4975, 0.1265, 0.4961, 0.1807, 0.6603, 0.1719, 0.6877, 0.1867, 0.6567, 0.1835, 0.6603, 0.1719, 0.6271, 0.1799, 0.6324, 0.1588, 0.4961, 0.1807, 0.5304, 0.2252, 0.5052, 0.2329, 0.467, 0.183, 0.5052, 0.2329, 0.4784, 0.2411, 0.6567, 0.1835, 0.6875, 0.1878, 0.6574, 0.1956, 0.6271, 0.1799, 0.6574, 0.1956, 0.6282, 0.2009, 0.6271, 0.1799, 0.6025, 0.2065, 0.6, 0.178, 0.574, 0.1776, 0.6025, 0.2065, 0.5784, 0.2123, 0.574, 0.1776, 0.5546, 0.2186, 0.5485, 0.1778, 0.5228, 0.1788, 0.5546, 0.2186, 0.5304, 0.2252, 0.5784, 0.2123, 0.6122, 0.2324, 0.5909, 0.244, 0.5784, 0.2123, 0.5698, 0.2557, 0.5546, 0.2186, 0.5546, 0.2186, 0.5483, 0.2678, 0.5304, 0.2252, 0.5052, 0.2329, 0.5483, 0.2678, 0.5259, 0.2808, 0.5052, 0.2329, 0.5013, 0.2948, 0.4784, 0.2411, 0.6574, 0.1956, 0.6882, 0.1906, 0.6616, 0.2069, 0.6574, 0.1956, 0.635, 0.2203, 0.6282, 0.2009, 0.6282, 0.2009, 0.6122, 0.2324, 0.6025, 0.2065, 0.5259, 0.2808, 0.5366, 0.3422, 0.5013, 0.2948, 0.6616, 0.2069, 0.6905, 0.1955, 0.6681, 0.2171, 0.6616, 0.2069, 0.6466, 0.2368, 0.635, 0.2203, 0.635, 0.2203, 0.6281, 0.2543, 0.6122, 0.2324, 0.5909, 0.244, 0.6281, 0.2543, 0.6108, 0.2709, 0.5909, 0.244, 0.5936, 0.2874, 0.5698, 0.2557, 0.5698, 0.2557, 0.576, 0.3043, 0.5483, 0.2678, 0.5259, 0.2808, 0.576, 0.3043, 0.5572, 0.3224, 0.6108, 0.2709, 0.649, 0.2711, 0.6367, 0.2915, 0.6108, 0.2709, 0.6245, 0.3117, 0.5936, 0.2874, 0.576, 0.3043, 0.6245, 0.3117, 0.6118, 0.3325, 0.576, 0.3043, 0.5982, 0.3551, 0.5572, 0.3224, 0.5572, 0.3224, 0.5832, 0.3797, 0.5366, 0.3422, 0.6681, 0.2171, 0.6925, 0.1984, 0.677, 0.2249, 0.6466, 0.2368, 0.677, 0.2249, 0.662, 0.2495, 0.6466, 0.2368, 0.649, 0.2711, 0.6281, 0.2543, 0.5982, 0.3551, 0.6384, 0.404, 0.5832, 0.3797, 0.677, 0.2249, 0.6937, 0.1992, 0.6881, 0.2293, 0.677, 0.2249, 0.6801, 0.2574, 0.662, 0.2495, 0.662, 0.2495, 0.6734, 0.2817, 0.649, 0.2711, 0.6367, 0.2915, 0.6734, 0.2817, 0.6669, 0.3046, 0.6367, 0.2915, 0.6605, 0.3273, 0.6245, 0.3117, 0.6118, 0.3325, 0.6605, 0.3273, 0.6536, 0.3508, 0.6118, 0.3325, 0.6466, 0.3761, 0.5982, 0.3551, 0.6605, 0.3273, 0.6994, 0.3093, 0.6993, 0.333, 0.6605, 0.3273, 0.6989, 0.3575, 0.6536, 0.3508, 0.6466, 0.3761, 0.6989, 0.3575, 0.6987, 0.3834, 0.6466, 0.3761, 0.6984, 0.4131, 0.6384, 0.404, 0.6881, 0.2293, 0.6973, 0.1996, 0.7001, 0.2306, 0.6801, 0.2574, 0.7001, 0.2306, 0.6999, 0.2604, 0.6734, 0.2817, 0.6999, 0.2604, 0.6997, 0.2855, 0.6669, 0.3046, 0.6997, 0.2855, 0.6994, 0.3093, 0.0645, 0.4897, 0.338, 0.4366, 0.338, 0.4897, 0.0645, 0.1177, 0.338, 0.0645, 0.338, 0.1177, 0.0645, 0.8618, 0.338, 0.8087, 0.338, 0.8618, 0.0645, 0.7555, 0.338, 0.7024, 0.338, 0.7555, 0.338, 0.7024, 0.0645, 0.6492, 0.338, 0.6492, 0.0645, 0.6492, 0.338, 0.596, 0.338, 0.6492, 0.0645, 0.596, 0.338, 0.5429, 0.338, 0.596, 0.0645, 0.5429, 0.338, 0.4897, 0.338, 0.5429, 0.0645, 0.4366, 0.0645, 0.3834, 0.338, 0.3834, 0.0645, 0.3834, 0.0645, 0.3303, 0.338, 0.3303, 0.0645, 0.3303, 0.0645, 0.2771, 0.338, 0.2771, 0.338, 0.2771, 0.0645, 0.2771, 0.0645, 0.224, 0.0645, 0.224, 0.0645, 0.1708, 0.338, 0.1708, 0.338, 0.1708, 0.0645, 0.1708, 0.0645, 0.1177, 0.338, 0.915, 0.0645, 0.915, 0.0645, 0.8618, 0.338, 0.8087, 0.0645, 0.8087, 0.0645, 0.7555, 0.6986, 0.5712, 0.6979, 0.5421, 0.7586, 0.5486, 0.6991, 0.5974, 0.6986, 0.5712, 0.7511, 0.5776, 0.6991, 0.5974, 0.7447, 0.6031, 0.7382, 0.6268, 0.6994, 0.6456, 0.6991, 0.6219, 0.7382, 0.6268, 0.6994, 0.6456, 0.7322, 0.6498, 0.726, 0.6728, 0.6995, 0.6695, 0.726, 0.6728, 0.7196, 0.6973, 0.6996, 0.6946, 0.7196, 0.6973, 0.7119, 0.7257, 0.8149, 0.5725, 0.8006, 0.5974, 0.7511, 0.5776, 0.7511, 0.5776, 0.8006, 0.5974, 0.7872, 0.6207, 0.7382, 0.6268, 0.7447, 0.6031, 0.7872, 0.6207, 0.7382, 0.6268, 0.7748, 0.6418, 0.7628, 0.6624, 0.7322, 0.6498, 0.7628, 0.6624, 0.7508, 0.6831, 0.726, 0.6728, 0.7508, 0.6831, 0.7379, 0.7051, 0.7119, 0.7257, 0.7196, 0.6973, 0.7379, 0.7051, 0.7748, 0.6418, 0.8062, 0.6659, 0.7892, 0.6827, 0.7628, 0.6624, 0.7892, 0.6827, 0.772, 0.6997, 0.7508, 0.6831, 0.772, 0.6997, 0.7536, 0.7173, 0.7231, 0.7301, 0.7379, 0.7051, 0.7536, 0.7173, 0.8425, 0.6301, 0.8006, 0.5974, 0.8149, 0.5725, 0.8006, 0.5974, 0.8425, 0.6301, 0.8238, 0.6486, 0.7748, 0.6418, 0.7872, 0.6207, 0.8238, 0.6486, 0.8751, 0.6718, 0.8425, 0.6301, 0.8634, 0.6091, 0.8425, 0.6301, 0.8751, 0.6718, 0.8521, 0.6851, 0.8238, 0.6486, 0.8521, 0.6851, 0.8305, 0.6975, 0.8062, 0.6659, 0.8305, 0.6975, 0.8094, 0.7095, 0.772, 0.6997, 0.7892, 0.6827, 0.8094, 0.7095, 0.7536, 0.7173, 0.772, 0.6997, 0.7881, 0.7214, 0.7327, 0.7372, 0.7536, 0.7173, 0.7655, 0.7336, 0.8094, 0.7095, 0.8223, 0.7412, 0.7981, 0.7472, 0.7881, 0.7214, 0.7981, 0.7472, 0.7723, 0.7529, 0.7393, 0.7471, 0.7655, 0.7336, 0.7723, 0.7529, 0.9238, 0.7118, 0.8962, 0.7205, 0.8751, 0.6718, 0.8751, 0.6718, 0.8962, 0.7205, 0.8706, 0.7279, 0.8521, 0.6851, 0.8706, 0.7279, 0.8462, 0.7348, 0.8094, 0.7095, 0.8305, 0.6975, 0.8462, 0.7348, 0.9352, 0.7712, 0.9054, 0.7733, 0.8962, 0.7205, 0.8962, 0.7205, 0.9054, 0.7733, 0.8784, 0.7747, 0.8462, 0.7348, 0.8706, 0.7279, 0.8784, 0.7747, 0.8462, 0.7348, 0.8525, 0.7759, 0.8268, 0.7764, 0.8223, 0.7412, 0.8268, 0.7764, 0.8007, 0.7757, 0.7723, 0.7529, 0.7981, 0.7472, 0.8007, 0.7757, 0.7435, 0.7584, 0.7723, 0.7529, 0.7736, 0.7738, 0.8268, 0.7764, 0.8219, 0.8133, 0.7952, 0.8054, 0.8007, 0.7757, 0.7952, 0.8054, 0.7683, 0.795, 0.7736, 0.7738, 0.7683, 0.795, 0.7406, 0.7821, 0.9035, 0.8281, 0.9054, 0.7733, 0.9352, 0.7712, 0.9054, 0.7733, 0.9035, 0.8281, 0.8757, 0.8242, 0.8525, 0.7759, 0.8784, 0.7747, 0.8757, 0.8242, 0.8268, 0.7764, 0.8525, 0.7759, 0.8486, 0.8193, 0.9035, 0.8281, 0.8924, 0.8841, 0.863, 0.8762, 0.8757, 0.8242, 0.863, 0.8762, 0.8339, 0.8656, 0.8219, 0.8133, 0.8486, 0.8193, 0.8339, 0.8656, 0.8219, 0.8133, 0.8063, 0.8514, 0.7805, 0.8344, 0.7952, 0.8054, 0.7805, 0.8344, 0.7559, 0.8147, 0.7683, 0.795, 0.7559, 0.8147, 0.7336, 0.792, 0.8924, 0.8841, 0.9035, 0.8281, 0.9327, 0.8315, 0.6443, 0.8135, 0.6203, 0.8333, 0.6054, 0.8047, 0.6443, 0.8135, 0.6318, 0.7942, 0.6589, 0.7812, 0.4982, 0.8278, 0.51, 0.8837, 0.4803, 0.8902, 0.51, 0.8837, 0.4982, 0.8278, 0.5261, 0.8238, 0.5392, 0.8755, 0.5261, 0.8238, 0.5529, 0.8192, 0.5949, 0.8505, 0.5675, 0.8642, 0.5529, 0.8192, 0.5949, 0.8505, 0.5792, 0.8127, 0.6054, 0.8047, 0.5261, 0.8238, 0.5231, 0.7751, 0.5488, 0.7762, 0.5792, 0.8127, 0.5529, 0.8192, 0.5488, 0.7762, 0.5792, 0.8127, 0.5741, 0.7762, 0.5997, 0.7755, 0.6318, 0.7942, 0.6054, 0.8047, 0.5997, 0.7755, 0.6589, 0.7812, 0.6318, 0.7942, 0.6265, 0.7735, 0.467, 0.7711, 0.4963, 0.7732, 0.4982, 0.8278, 0.4982, 0.8278, 0.4963, 0.7732, 0.5231, 0.7751, 0.6265, 0.7735, 0.6275, 0.753, 0.656, 0.7581, 0.4785, 0.7127, 0.5053, 0.7209, 0.4963, 0.7732, 0.4963, 0.7732, 0.5053, 0.7209, 0.5305, 0.7286, 0.5231, 0.7751, 0.5305, 0.7286, 0.5545, 0.7355, 0.5741, 0.7762, 0.5488, 0.7762, 0.5545, 0.7355, 0.5741, 0.7762, 0.5782, 0.7416, 0.6022, 0.7475, 0.6265, 0.7735, 0.5997, 0.7755, 0.6022, 0.7475, 0.5545, 0.7355, 0.5305, 0.7286, 0.5485, 0.6864, 0.5782, 0.7416, 0.5545, 0.7355, 0.5699, 0.6985, 0.5782, 0.7416, 0.5907, 0.7102, 0.6119, 0.7219, 0.6275, 0.753, 0.6022, 0.7475, 0.6119, 0.7219, 0.6275, 0.753, 0.6343, 0.734, 0.6601, 0.747, 0.5017, 0.6589, 0.5262, 0.6731, 0.5053, 0.7209, 0.5053, 0.7209, 0.5262, 0.6731, 0.5485, 0.6864, 0.6343, 0.734, 0.6459, 0.7178, 0.6671, 0.7375, 0.5375, 0.6119, 0.5578, 0.6317, 0.5262, 0.6731, 0.5262, 0.6731, 0.5578, 0.6317, 0.5762, 0.6501, 0.5699, 0.6985, 0.5485, 0.6864, 0.5762, 0.6501, 0.5907, 0.7102, 0.5699, 0.6985, 0.5936, 0.6672, 0.5907, 0.7102, 0.6106, 0.6836, 0.6277, 0.7002, 0.6343, 0.734, 0.6119, 0.7219, 0.6277, 0.7002, 0.6106, 0.6836, 0.5936, 0.6672, 0.6243, 0.6428, 0.6106, 0.6836, 0.6365, 0.6632, 0.6486, 0.6836, 0.6459, 0.7178, 0.6277, 0.7002, 0.6486, 0.6836, 0.6459, 0.7178, 0.6614, 0.7054, 0.6766, 0.7303, 0.584, 0.5752, 0.5988, 0.5996, 0.5578, 0.6317, 0.5578, 0.6317, 0.5988, 0.5996, 0.6119, 0.622, 0.5762, 0.6501, 0.6119, 0.622, 0.6243, 0.6428, 0.6385, 0.5513, 0.6466, 0.5789, 0.5988, 0.5996, 0.5988, 0.5996, 0.6466, 0.5789, 0.6537, 0.6037, 0.6119, 0.622, 0.6537, 0.6037, 0.6603, 0.6275, 0.6365, 0.6632, 0.6243, 0.6428, 0.6603, 0.6275, 0.6365, 0.6632, 0.6667, 0.6502, 0.6731, 0.6731, 0.6614, 0.7054, 0.6486, 0.6836, 0.6731, 0.6731, 0.6766, 0.7303, 0.6614, 0.7054, 0.6797, 0.6975, 0.6667, 0.6502, 0.6603, 0.6275, 0.6991, 0.6219, 0.6667, 0.6502, 0.6994, 0.6456, 0.6995, 0.6695, 0.6797, 0.6975, 0.6731, 0.6731, 0.6995, 0.6695, 0.6797, 0.6975, 0.6996, 0.6946, 0.6998, 0.7245, 0.6979, 0.5421, 0.6986, 0.5712, 0.6466, 0.5789, 0.6537, 0.6037, 0.6466, 0.5789, 0.6986, 0.5712, 0.6537, 0.6037, 0.6991, 0.5974, 0.6991, 0.6219, 0.6999, 0.2604, 0.7001, 0.2306, 0.7122, 0.2294, 0.6997, 0.2855, 0.6999, 0.2604, 0.7198, 0.2578, 0.6997, 0.2855, 0.7261, 0.2823, 0.7321, 0.3053, 0.6993, 0.333, 0.6994, 0.3093, 0.7321, 0.3053, 0.6993, 0.333, 0.7381, 0.328, 0.7443, 0.3517, 0.6987, 0.3834, 0.6989, 0.3575, 0.7443, 0.3517, 0.6984, 0.4131, 0.6987, 0.3834, 0.751, 0.3774, 0.8135, 0.3824, 0.7582, 0.4046, 0.751, 0.3774, 0.7122, 0.2294, 0.7234, 0.2251, 0.7382, 0.2501, 0.7261, 0.2823, 0.7198, 0.2578, 0.7382, 0.2501, 0.7261, 0.2823, 0.7509, 0.2722, 0.7628, 0.2929, 0.7321, 0.3053, 0.7628, 0.2929, 0.7745, 0.3136, 0.7381, 0.328, 0.7745, 0.3136, 0.7865, 0.3347, 0.751, 0.3774, 0.7443, 0.3517, 0.7865, 0.3347, 0.7745, 0.3136, 0.7628, 0.2929, 0.7891, 0.2727, 0.7745, 0.3136, 0.8059, 0.2897, 0.8229, 0.3073, 0.7995, 0.3574, 0.7865, 0.3347, 0.8229, 0.3073, 0.8613, 0.3466, 0.8135, 0.3824, 0.7995, 0.3574, 0.7234, 0.2251, 0.733, 0.218, 0.754, 0.238, 0.7509, 0.2722, 0.7382, 0.2501, 0.754, 0.238, 0.7628, 0.2929, 0.7509, 0.2722, 0.7721, 0.2558, 0.733, 0.218, 0.7402, 0.2086, 0.7659, 0.222, 0.754, 0.238, 0.7659, 0.222, 0.7883, 0.2342, 0.7721, 0.2558, 0.7883, 0.2342, 0.8094, 0.246, 0.7891, 0.2727, 0.8094, 0.246, 0.8301, 0.2583, 0.8059, 0.2897, 0.8301, 0.2583, 0.8515, 0.2711, 0.8414, 0.3259, 0.8229, 0.3073, 0.8515, 0.2711, 0.8414, 0.3259, 0.8742, 0.2846, 0.8987, 0.2998, 0.8094, 0.246, 0.8223, 0.2146, 0.8463, 0.2212, 0.8515, 0.2711, 0.8301, 0.2583, 0.8463, 0.2212, 0.8742, 0.2846, 0.8515, 0.2711, 0.8705, 0.2284, 0.9237, 0.2452, 0.8987, 0.2998, 0.8742, 0.2846, 0.7402, 0.2086, 0.7444, 0.1975, 0.7729, 0.203, 0.7659, 0.222, 0.7729, 0.203, 0.7983, 0.2086, 0.8094, 0.246, 0.7883, 0.2342, 0.7983, 0.2086, 0.7444, 0.1975, 0.7451, 0.1857, 0.7742, 0.1823, 0.7729, 0.203, 0.7742, 0.1823, 0.8009, 0.1803, 0.8223, 0.2146, 0.7983, 0.2086, 0.8009, 0.1803, 0.8223, 0.2146, 0.8268, 0.1798, 0.8524, 0.1802, 0.8463, 0.2212, 0.8524, 0.1802, 0.8782, 0.1815, 0.8959, 0.2362, 0.8705, 0.2284, 0.8782, 0.1815, 0.9355, 0.1854, 0.9237, 0.2452, 0.8959, 0.2362, 0.8524, 0.1802, 0.8484, 0.1368, 0.8756, 0.1317, 0.9056, 0.1831, 0.8782, 0.1815, 0.8756, 0.1317, 0.9355, 0.1854, 0.9056, 0.1831, 0.9037, 0.128, 0.7742, 0.1823, 0.7451, 0.1857, 0.742, 0.1743, 0.7742, 0.1823, 0.7689, 0.1615, 0.7955, 0.1512, 0.8009, 0.1803, 0.7955, 0.1512, 0.8217, 0.1429, 0.8268, 0.1798, 0.8217, 0.1429, 0.8484, 0.1368, 0.7955, 0.1512, 0.7689, 0.1615, 0.7566, 0.1424, 0.8217, 0.1429, 0.7955, 0.1512, 0.7802, 0.1222, 0.8217, 0.1429, 0.8062, 0.1053, 0.8334, 0.09091, 0.8756, 0.1317, 0.8484, 0.1368, 0.8334, 0.09091, 0.8756, 0.1317, 0.8622, 0.07994, 0.8916, 0.07113, 0.9037, 0.128, 0.8916, 0.07113, 0.9217, 0.0645, 0.742, 0.1743, 0.7351, 0.1646, 0.7566, 0.1424, 0.5087, 0.0706, 0.5377, 0.07882, 0.5253, 0.1299, 0.4975, 0.1265, 0.4687, 0.1236, 0.4791, 0.0645, 0.6674, 0.1618, 0.6603, 0.1719, 0.6324, 0.1588, 0.645, 0.1389, 0.6324, 0.1588, 0.6053, 0.1485, 0.5937, 0.1024, 0.6202, 0.1189, 0.6053, 0.1485, 0.5937, 0.1024, 0.5788, 0.1405, 0.5521, 0.1345, 0.5377, 0.07882, 0.566, 0.08912, 0.5521, 0.1345, 0.6324, 0.1588, 0.6271, 0.1799, 0.6, 0.178, 0.5788, 0.1405, 0.6053, 0.1485, 0.6, 0.178, 0.5788, 0.1405, 0.574, 0.1776, 0.5485, 0.1778, 0.5253, 0.1299, 0.5521, 0.1345, 0.5485, 0.1778, 0.4975, 0.1265, 0.5253, 0.1299, 0.5228, 0.1788, 0.467, 0.183, 0.4687, 0.1236, 0.4975, 0.1265, 0.6603, 0.1719, 0.6567, 0.1835, 0.6271, 0.1799, 0.4961, 0.1807, 0.5228, 0.1788, 0.5304, 0.2252, 0.467, 0.183, 0.4961, 0.1807, 0.5052, 0.2329, 0.6271, 0.1799, 0.6567, 0.1835, 0.6574, 0.1956, 0.6271, 0.1799, 0.6282, 0.2009, 0.6025, 0.2065, 0.574, 0.1776, 0.6, 0.178, 0.6025, 0.2065, 0.574, 0.1776, 0.5784, 0.2123, 0.5546, 0.2186, 0.5228, 0.1788, 0.5485, 0.1778, 0.5546, 0.2186, 0.5784, 0.2123, 0.6025, 0.2065, 0.6122, 0.2324, 0.5784, 0.2123, 0.5909, 0.244, 0.5698, 0.2557, 0.5546, 0.2186, 0.5698, 0.2557, 0.5483, 0.2678, 0.5052, 0.2329, 0.5304, 0.2252, 0.5483, 0.2678, 0.5052, 0.2329, 0.5259, 0.2808, 0.5013, 0.2948, 0.6574, 0.1956, 0.6616, 0.2069, 0.635, 0.2203, 0.6282, 0.2009, 0.635, 0.2203, 0.6122, 0.2324, 0.5259, 0.2808, 0.5572, 0.3224, 0.5366, 0.3422, 0.6616, 0.2069, 0.6681, 0.2171, 0.6466, 0.2368, 0.635, 0.2203, 0.6466, 0.2368, 0.6281, 0.2543, 0.5909, 0.244, 0.6122, 0.2324, 0.6281, 0.2543, 0.5909, 0.244, 0.6108, 0.2709, 0.5936, 0.2874, 0.5698, 0.2557, 0.5936, 0.2874, 0.576, 0.3043, 0.5259, 0.2808, 0.5483, 0.2678, 0.576, 0.3043, 0.6108, 0.2709, 0.6281, 0.2543, 0.649, 0.2711, 0.6108, 0.2709, 0.6367, 0.2915, 0.6245, 0.3117, 0.576, 0.3043, 0.5936, 0.2874, 0.6245, 0.3117, 0.576, 0.3043, 0.6118, 0.3325, 0.5982, 0.3551, 0.5572, 0.3224, 0.5982, 0.3551, 0.5832, 0.3797, 0.6466, 0.2368, 0.6681, 0.2171, 0.677, 0.2249, 0.6466, 0.2368, 0.662, 0.2495, 0.649, 0.2711, 0.5982, 0.3551, 0.6466, 0.3761, 0.6384, 0.404, 0.677, 0.2249, 0.6881, 0.2293, 0.6801, 0.2574, 0.662, 0.2495, 0.6801, 0.2574, 0.6734, 0.2817, 0.6367, 0.2915, 0.649, 0.2711, 0.6734, 0.2817, 0.6367, 0.2915, 0.6669, 0.3046, 0.6605, 0.3273, 0.6118, 0.3325, 0.6245, 0.3117, 0.6605, 0.3273, 0.6118, 0.3325, 0.6536, 0.3508, 0.6466, 0.3761, 0.6605, 0.3273, 0.6669, 0.3046, 0.6994, 0.3093, 0.6605, 0.3273, 0.6993, 0.333, 0.6989, 0.3575, 0.6466, 0.3761, 0.6536, 0.3508, 0.6989, 0.3575, 0.6466, 0.3761, 0.6987, 0.3834, 0.6984, 0.4131, 0.6801, 0.2574, 0.6881, 0.2293, 0.7001, 0.2306, 0.6734, 0.2817, 0.6801, 0.2574, 0.6999, 0.2604, 0.6669, 0.3046, 0.6734, 0.2817, 0.6997, 0.2855, 0.0645, 0.4897, 0.0645, 0.4366, 0.338, 0.4366, 0.0645, 0.1177, 0.0645, 0.0645, 0.338, 0.0645, 0.0645, 0.8618, 0.0645, 0.8087, 0.338, 0.8087, 0.0645, 0.7555, 0.0645, 0.7024, 0.338, 0.7024, 0.338, 0.7024, 0.0645, 0.7024, 0.0645, 0.6492, 0.0645, 0.6492, 0.0645, 0.596, 0.338, 0.596, 0.0645, 0.596, 0.0645, 0.5429, 0.338, 0.5429, 0.0645, 0.5429, 0.0645, 0.4897, 0.338, 0.4897])
me_x.materials.append(mat_material)
me_x.update()

# ---- objects
ob_light = bpy.data.objects.new('Light', light_light)
ob_x = bpy.data.objects.new('円柱', me_x)

# ---- transforms, parenting, visibility, modifiers, constraints
ob_light.location = (10.53, 1.005, 5.904)
ob_light.rotation_euler = (0.6503, 0.05522, 1.866)
ob_light.lock_rotations_4d = False
ob_light.empty_display_type = 'ARROWS'
ob_light.color = (0.0, 0.0, 0.0, 0.0)
ob_light.lineart.crease_threshold = 0.0
ob_x.location = (0.0, 0.0, 0.0)

# ---- collection membership
col_collection.objects.link(ob_light)
col_collection.objects.link(ob_x)

# ---- scene / render settings (as saved in the file)
scene.frame_start = 1; scene.frame_end = 250; scene.frame_set(1)
scene.render.engine = 'BLENDER_EEVEE_NEXT'
scene.cycles.sampling_pattern = 'TABULATED_SOBOL'
scene.eevee.ray_tracing_options.trace_max_roughness = 0.0
bpy.context.view_layer.update()

# ---- added for rendering (the .blend has no active camera): camera
cam_auto = bpy.data.cameras.new('AutoCamera')
cam_auto.lens = 50.0
cam_auto.sensor_width = 36.0
cam_auto.clip_end = 1000.0
ob_auto_camera = bpy.data.objects.new('AutoCamera', cam_auto)
scene.collection.objects.link(ob_auto_camera)
ob_auto_camera.location = (1.81529, -2.17835, 1.45223)
ob_auto_camera.rotation_euler = (1.09748, -7.21219e-08, 0.694738)
scene.camera = ob_auto_camera
bpy.context.view_layer.update()
